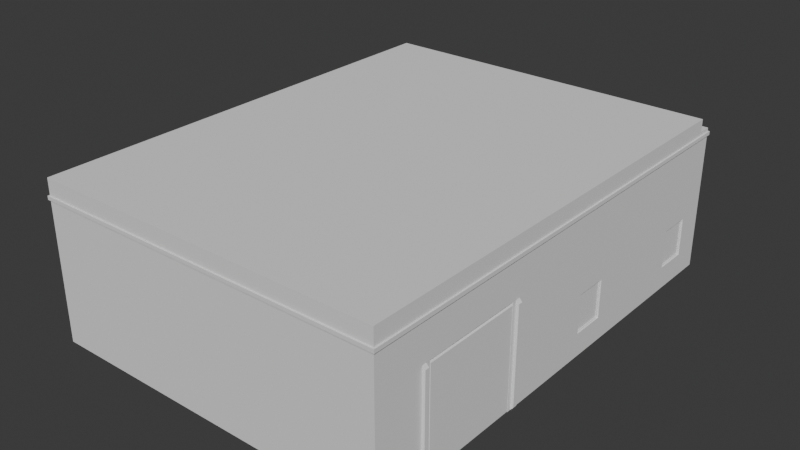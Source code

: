 # Source: ResidentialBuilding_Detailed_BackTopS.blend  (saved by Blender 4.5.88; exported with 4.5.12 LTS)
import bpy
from mathutils import Matrix  # noqa: F401  (used for matrix-valued properties, if any)

bpy.ops.wm.read_factory_settings(use_empty=True)
scene = bpy.context.scene
scene.name = 'Scene'

# ---- collections
col_collection = bpy.data.collections.new('Collection'); scene.collection.children.link(col_collection)

# ---- materials (node trees are filled in below, after node groups)
mat_ground = bpy.data.materials.new('ground')
mat_ground.alpha_threshold = 0.0
mat_ground.roughness = 0.5
mat_ground.line_color = (0.0, 0.0, 0.0, 1.0)
mat_glass = bpy.data.materials.new('glass')
mat_glass.alpha_threshold = 0.0
mat_glass.specular_color = (0.0, 0.0, 0.0)
mat_glass.roughness = 0.5
mat_glass.specular_intensity = 0.0
mat_glass.line_color = (0.0, 0.0, 0.0, 0.3)

# ---- material node trees

# ---- world
world_world = bpy.data.worlds.new('World'); scene.world = world_world
world_world.use_nodes = True; world_world.node_tree.nodes.clear()
_N = world_world.node_tree.nodes; _L = world_world.node_tree.links
n0 = _N.new('ShaderNodeOutputWorld'); n0.name = 'World Output'; n0.location = (200, 100)
n1 = _N.new('ShaderNodeBackground'); n1.name = 'Background'; n1.location = (-200, 100)
n1.inputs[0].default_value = (0.05088, 0.05088, 0.05088, 1.0)
_L.new(n1.outputs[0], n0.inputs[0])
n0.is_active_output = True
world_world.color = (0.05088, 0.05088, 0.05088)
world_world.sun_shadow_jitter_overblur = 0.0

# ---- meshes
me_residential_buildings_001_002 = bpy.data.meshes.new('Residential Buildings 001.002')
me_residential_buildings_001_002.from_pydata([(6.202, -8.35, -0.01783), (-6.198, -8.35, -0.01783), (5.952, 8.35, -0.01783), (-6.198, 8.35, -0.01783), (-5.948, 8.35, -0.01783), (-5.998, 3.15, 0.01783), (-5.998, 3.15, 2.982), (-5.998, 3.35, 2.982), (1.002, 3.35, 2.982), (1.002, 3.35, -0.01783), (-5.998, 3.35, -0.01783), (1.002, 8.15, -0.01783), (1.202, 8.35, -0.01783), (0.7523, 8.15, -0.01783), (0.7523, 8.35, -0.01783), (1.202, 8.35, 2.982), (1.002, 8.15, 2.982), (-2.848, 8.35, 2.982), (-2.848, 8.35, -0.01783), (-5.148, 8.35, -0.01783), (-5.148, 8.35, 2.982), (0.7523, 8.35, 1.982), (0.7523, 8.15, 1.982), (-0.1477, 8.35, 1.982), (-0.1477, 8.15, 1.982), (-0.2977, 8.15, 2.982), (-0.2977, 8.15, -0.01783), (-0.5477, 8.35, -0.01783), (-0.1477, 8.35, -0.01783), (-0.5477, 8.35, 2.982), (-0.1477, 8.15, -0.01783), (-0.2977, 4.95, -0.01783), (-0.2977, 4.95, 2.982), (-5.998, 4.95, 2.982), (-5.998, 4.95, -0.01783), (-3.314, 8.35, 2.532), (-3.314, 8.35, -0.01783), (-4.981, 8.35, -0.01783), (-4.981, 8.35, 2.532), (-0.7143, 8.35, 2.532), (-0.7143, 8.35, -0.01783), (-2.381, 8.35, -0.01783), (-2.381, 8.35, 2.532), (-0.7143, 8.1, 2.532), (-2.381, 8.1, 2.532), (-2.381, 8.1, -0.01783), (-0.7143, 8.1, -0.01783), (-3.314, 8.1, 2.532), (-4.981, 8.1, 2.532), (-4.981, 8.1, -0.01783), (-3.314, 8.1, -0.01783), (6.202, -8.35, 3.582), (6.202, 8.35, -0.01783), (6.202, 8.35, 3.582), (5.952, 8.388, 3.533), (5.952, 8.388, 0.03127), (-5.948, 8.388, 0.03127), (-5.948, 8.388, 3.533), (5.852, 8.388, 0.03127), (5.852, 8.388, 3.533), (-5.848, 8.388, 3.533), (5.852, 8.35, -0.01783), (5.852, 8.35, 3.582), (-5.848, 8.388, 0.03127), (-5.848, 8.35, -0.01783), (3.352, 8.35, -0.01783), (-2.848, 8.35, 3.906), (-5.848, 8.35, 3.582), (0.1273, 8.35, 3.906), (3.352, 8.35, 2.982), (1.202, 3.15, 2.982), (1.202, 3.15, -0.01783), (-5.998, 0.15, 0.01783), (1.002, 0.15, -0.01783), (6.002, -8.15, 3.382), (6.002, -8.15, -0.01783), (6.002, -0.05, -0.01783), (0.002338, -8.15, 3.382), (0.002338, -8.15, -0.01783), (0.002339, -0.05, -0.01783), (2.002, -0.05, -0.01783), (1.002, -0.05, -0.01783), (2.002, 0.15, -0.01783), (-1.198, 0.15, -0.01783), (-5.998, 0.15, 2.982), (-0.09766, 0.15, 2.982), (1.002, 0.15, 1.982), (2.002, 0.15, 1.982), (-2.198, 0.15, 1.982), (0.002339, -0.05, 3.382), (1.002, -0.05, 1.982), (6.002, -0.05, 3.382), (2.002, -0.05, 1.982), (6.202, -2.717, 3.582), (-6.198, -6.283, 3.582), (6.002, -6.283, -0.01783), (6.002, -2.717, -0.01783), (6.002, -6.283, 3.382), (6.002, -2.717, 3.382), (6.102, -2.717, 3.382), (6.102, -6.283, 3.382), (6.102, -2.717, 3.582), (6.102, -6.283, 3.582), (6.002, -2.717, 3.582), (6.002, -6.283, 3.582), (-5.998, -6.283, 3.582), (-5.998, -2.717, 3.582), (-6.098, -6.283, 3.382), (-6.098, -2.717, 3.382), (-5.998, -2.717, 3.382), (-5.998, -6.283, 3.382), (-5.998, -2.717, -0.01783), (-5.998, -6.283, -0.01783), (-2.198, -0.05, 1.982), (-5.998, -0.05, 3.382), (-1.198, -0.05, 1.982), (-0.1977, -0.05, 3.382), (-1.198, 0.15, 1.982), (-2.198, 0.15, -0.01783), (-1.198, -0.05, -0.01783), (-2.198, -0.05, -0.01783), (-0.1977, -0.05, -0.01783), (-0.1977, -8.15, -0.01783), (-0.1977, -8.15, 3.382), (-5.998, -0.05, -0.01783), (-5.998, -8.15, -0.01783), (-5.998, -8.15, 3.382), (3.352, 8.05, 2.982), (3.352, 8.05, -0.01783), (6.002, 8.05, -0.01783), (6.002, 8.05, 2.982), (6.002, 0.15, -0.01783), (6.002, 0.15, 2.982), (6.202, 4.1, 3.582), (6.202, 4.1, -0.01783), (6.002, 4.1, -0.01783), (6.002, 4.1, 2.982), (6.002, 2.062, 0.8042), (6.002, 0.8716, 0.8042), (6.002, 0.8716, 2.16), (6.002, 2.062, 2.16), (6.002, 7.328, 0.8042), (6.002, 6.138, 0.8042), (6.002, 6.138, 2.16), (6.002, 7.328, 2.16), (6.202, 6.138, 0.8042), (6.202, 7.328, 0.8042), (6.202, 7.328, 2.16), (6.202, 6.138, 2.16), (6.202, 0.8716, 0.8042), (6.202, 2.062, 0.8042), (6.202, 2.062, 2.16), (6.202, 0.8716, 2.16), (-6.198, 2.062, 0.8042), (-6.198, 0.8716, 0.8042), (-6.198, 0.8716, 2.16), (-6.198, 2.062, 2.16), (-5.998, 2.062, 0.8042), (-5.998, 2.062, 2.16), (-5.998, 0.8716, 2.16), (-5.998, 0.8716, 0.8042), (-6.048, 0.8716, 0.8042), (-6.048, 0.8716, 2.16), (-6.048, 2.062, 2.16), (-6.048, 2.062, 0.8042), (-6.148, 2.062, 2.16), (-6.148, 0.8716, 2.16), (-6.148, 0.8716, 0.8042), (-6.148, 2.062, 0.8042), (-6.148, 2.022, 0.8442), (-6.148, 0.9116, 0.8442), (-6.148, 0.9116, 2.12), (-6.148, 2.022, 2.12), (-6.048, 2.022, 2.12), (-6.048, 2.022, 0.8442), (-6.048, 0.9116, 2.12), (-6.048, 0.9116, 0.8442), (-6.198, -8.35, 3.582), (5.952, 8.35, 3.582), (-5.948, 8.35, 3.582), (-6.198, -2.717, 3.582), (-6.198, -2.717, -0.01783), (6.202, -2.717, -0.01783), (6.202, -6.283, -0.01783), (6.202, -2.574, 3.582), (6.202, -2.574, -0.01783), (6.202, -2.425, 3.582), (6.202, -2.425, -0.01783), (6.297, -2.574, 3.477), (6.297, -2.425, 3.477), (6.297, -2.425, 0.08769), (6.297, -2.574, 0.08769), (6.297, -6.574, 0.08769), (6.297, -6.425, 0.08769), (6.297, -6.425, 3.477), (6.297, -6.574, 3.477), (6.202, -6.425, -0.01783), (6.202, -6.425, 3.582), (6.202, -6.574, -0.01783), (6.202, -6.574, 3.582), (-6.203, -2.425, 3.582), (-6.203, -2.425, -0.01783), (-6.203, -2.574, 3.582), (-6.203, -2.574, -0.01783), (-6.298, -2.425, 3.477), (-6.298, -2.574, 3.477), (-6.298, -2.574, 0.08769), (-6.298, -2.425, 0.08769), (-6.298, -6.425, 0.08769), (-6.298, -6.574, 0.08769), (-6.298, -6.574, 3.477), (-6.298, -6.425, 3.477), (-6.203, -6.574, -0.01783), (-6.203, -6.574, 3.582), (-6.203, -6.425, -0.01783), (-6.203, -6.425, 3.582), (6.152, 0.9116, 0.8442), (6.152, 0.9116, 2.12), (6.152, 2.022, 0.8442), (6.152, 2.022, 2.12), (6.052, 2.022, 2.12), (6.052, 0.9116, 2.12), (6.052, 0.9116, 0.8442), (6.052, 2.022, 0.8442), (6.052, 2.062, 0.8042), (6.052, 0.8716, 0.8042), (6.052, 0.8716, 2.16), (6.052, 2.062, 2.16), (6.152, 2.062, 0.8042), (6.152, 2.062, 2.16), (6.152, 0.8716, 2.16), (6.152, 0.8716, 0.8042), (6.152, 6.138, 0.8042), (6.152, 6.138, 2.16), (6.152, 7.329, 2.16), (6.152, 7.329, 0.8042), (6.052, 7.329, 2.16), (6.052, 6.138, 2.16), (6.052, 6.138, 0.8042), (6.052, 7.329, 0.8042), (6.052, 7.289, 0.8442), (6.052, 6.178, 0.8442), (6.052, 6.178, 2.12), (6.052, 7.289, 2.12), (6.152, 7.289, 2.12), (6.152, 7.289, 0.8442), (6.152, 6.178, 2.12), (6.152, 6.178, 0.8442), (-3.314, 8.163, -0.01783), (-4.981, 8.163, -0.01783), (-4.981, 8.163, 2.532), (-3.314, 8.163, 2.532), (-4.981, 8.288, 2.532), (-4.981, 8.288, -0.01783), (-3.314, 8.288, -0.01783), (-3.314, 8.288, 2.532), (-3.401, 8.288, -0.01783), (-3.401, 8.288, 2.445), (-4.894, 8.288, -0.01783), (-4.894, 8.288, 2.445), (-4.894, 8.163, 2.445), (-3.401, 8.163, 2.445), (-4.894, 8.163, -0.01783), (-3.401, 8.163, -0.01783), (-0.8013, 8.163, -0.01783), (-2.294, 8.163, -0.01783), (-0.8013, 8.163, 2.445), (-2.294, 8.163, 2.445), (-2.294, 8.288, 2.445), (-2.294, 8.288, -0.01783), (-0.8013, 8.288, 2.445), (-0.8013, 8.288, -0.01783), (-0.7143, 8.288, 2.532), (-0.7143, 8.288, -0.01783), (-2.381, 8.288, -0.01783), (-2.381, 8.288, 2.532), (-0.7143, 8.163, 2.532), (-2.381, 8.163, 2.532), (-2.381, 8.163, -0.01783), (-0.7143, 8.163, -0.01783), (-6.123, 2.022, 0.8442), (-6.123, 0.9116, 0.8442), (-6.123, 0.9116, 2.12), (-6.123, 2.022, 2.12), (-6.073, 2.022, 2.12), (-6.073, 2.022, 0.8442), (-6.073, 0.9116, 2.12), (-6.073, 0.9116, 0.8442), (6.077, 0.9116, 0.8442), (6.077, 2.022, 0.8442), (6.077, 0.9116, 2.12), (6.077, 2.022, 2.12), (6.077, 6.178, 0.8442), (6.077, 7.288, 0.8442), (6.077, 6.178, 2.12), (6.077, 7.288, 2.12), (6.127, 7.288, 0.8442), (6.127, 6.178, 0.8442), (6.127, 7.288, 2.12), (6.127, 6.178, 2.12), (6.127, 2.022, 0.8442), (6.127, 0.9116, 0.8442), (6.127, 2.022, 2.12), (6.127, 0.9116, 2.12), (-6.098, -6.283, 3.582), (-6.098, -2.717, 3.582), (-6.198, -6.283, -0.01783), (-5.908, 8.388, 0.03127), (-5.908, 8.388, 3.533), (-5.888, 8.388, 3.533), (-5.888, 8.388, 0.03127), (5.912, 8.388, 3.533), (5.912, 8.388, 0.03127), (5.892, 8.388, 0.03127), (5.892, 8.388, 3.533), (6.252, 8.4, 4.857), (-6.248, 8.4, 4.857), (-6.248, -8.4, 4.857), (6.252, -8.4, 4.857), (6.252, 8.4, 4.987), (6.252, -8.4, 4.987), (-6.248, 8.4, 4.987), (-6.248, -8.4, 4.987), (6.202, 8.35, 4.987), (-6.198, 8.35, 4.987), (-6.198, -8.35, 4.987), (6.202, -8.35, 4.987), (-6.198, -8.35, 4.857), (6.202, -8.35, 4.857), (6.202, 8.35, 4.857), (-6.198, 8.35, 4.857), (-5.848, 8.35, 3.906), (5.872, 8.35, 3.906), (-5.867, 8.437, 4.232), (5.872, 8.437, 4.232), (6.202, 7.849, 5.563), (-6.198, 7.849, 5.563), (6.202, -8.349, 5.563), (-6.198, -8.349, 5.563), (-6.198, -8.349, 5.113), (6.202, -8.349, 5.113), (6.202, 7.849, 5.113), (-6.198, 7.849, 5.113), (-6.198, 8.35, 5.113), (6.202, 8.35, 5.113), (6.202, -8.35, 5.113), (-6.198, -8.35, 5.113), (-6.198, 8.35, 3.582), (5.952, 8.35, 4.232), (-5.948, 8.35, 4.232), (6.203, -6.283, 3.582), (6.203, -6.252, 0.0129), (6.103, -2.717, 3.529), (6.103, -2.717, -0.01783), (6.103, -6.283, 3.529), (6.103, -6.283, -0.01783), (6.203, -6.252, 3.479), (6.203, -2.748, 3.479), (6.203, -2.748, 0.0129), (-6.098, -2.717, -0.01783), (-6.198, -6.258, -0.005499), (-6.198, -2.742, -0.005499), (-6.198, -2.742, 3.532), (-6.198, -6.258, 3.532), (-6.098, -6.283, -0.01783)], [], [(10, 7, 8, 9), (6, 5, 71, 70), (70, 71, 12, 15), (9, 8, 16, 11), (20, 19, 64, 331), (30, 28, 23, 24), (13, 22, 21, 14), (21, 22, 24, 23), (16, 25, 24, 22), (15, 21, 23, 29), (13, 14, 28, 30), (26, 25, 32, 31), (31, 32, 33, 34), (7, 10, 34, 33), (9, 31, 34, 10), (26, 31, 30), (13, 30, 31, 9), (8, 32, 25, 16), (7, 33, 32, 8), (28, 27, 29, 23), (15, 12, 14, 21), (9, 11, 13), (18, 36, 35, 17), (20, 38, 37, 19), (17, 35, 38, 20), (27, 40, 39, 29), (17, 42, 41, 18), (29, 39, 42, 17), (42, 39, 43, 44), (41, 42, 44, 45), (40, 41, 45, 46), (39, 40, 46, 43), (38, 35, 47, 48), (37, 38, 48, 49), (36, 37, 49, 50), (35, 36, 50, 47), (1, 0, 51, 177), (52, 2, 178, 53), (3, 347, 179, 4), (56, 57, 60, 63), (60, 67, 64, 63), (58, 61, 62, 59), (178, 2, 55, 54), (55, 58, 59, 54), (4, 179, 57, 56), (17, 20, 331, 66), (17, 66, 68, 29), (15, 29, 68), (69, 332, 61), (65, 69, 61), (15, 68, 332, 69), (77, 74, 75, 78), (80, 81, 78, 75), (81, 79, 78), (82, 131, 71), (73, 82, 71), (132, 85, 70), (71, 5, 118, 83), (118, 5, 72), (83, 73, 71), (85, 84, 6, 70), (132, 87, 86, 85), (87, 132, 131), (82, 87, 131), (83, 117, 86, 73), (117, 85, 86), (88, 84, 85, 117), (88, 72, 84), (88, 118, 72), (79, 81, 90, 89), (80, 76, 91, 92), (89, 90, 92, 91), (73, 86, 90, 81), (73, 81, 80, 82), (80, 92, 87, 82), (87, 92, 90, 86), (77, 78, 79, 89), (0, 183, 350, 51), (306, 1, 177, 94), (75, 95, 80), (95, 96, 80), (96, 76, 80), (74, 97, 95, 75), (98, 91, 76, 96), (98, 97, 77, 89), (91, 98, 89), (97, 74, 77), (97, 98, 99, 100), (99, 101, 102, 100), (102, 101, 103, 104), (304, 105, 106, 305), (108, 107, 304, 305), (110, 107, 108, 109), (110, 123, 126), (114, 116, 109), (109, 116, 123, 110), (109, 111, 124, 114), (126, 125, 112, 110), (111, 120, 124), (112, 120, 111), (125, 120, 112), (123, 116, 121, 122), (88, 117, 115, 113), (120, 118, 88, 113), (83, 118, 120, 119), (83, 119, 115, 117), (116, 114, 113, 115), (120, 113, 114, 124), (121, 116, 115, 119), (119, 122, 121), (120, 125, 122, 119), (123, 122, 125, 126), (127, 70, 15), (69, 127, 15), (127, 132, 70), (65, 128, 127, 69), (128, 12, 71), (131, 128, 71), (128, 65, 12), (127, 128, 129, 130), (131, 135, 128), (135, 129, 128), (130, 136, 127), (136, 132, 127), (131, 138, 137, 135), (132, 139, 138, 131), (136, 140, 139, 132), (135, 137, 140, 136), (135, 142, 141, 129), (136, 143, 142, 135), (130, 144, 143, 136), (129, 141, 144, 130), (52, 146, 145, 134), (53, 147, 146, 52), (133, 148, 147, 53), (134, 145, 148, 133), (134, 150, 149, 182), (133, 151, 150, 134), (93, 152, 151, 133), (182, 149, 152, 93), (181, 154, 153, 3), (180, 155, 154, 181), (347, 156, 155, 180), (3, 153, 156, 347), (157, 5, 6, 158), (84, 159, 158, 6), (72, 160, 159, 84), (5, 157, 160, 72), (137, 138, 149, 150), (137, 150, 151, 140), (139, 140, 151, 152), (138, 139, 152, 149), (141, 142, 145, 146), (142, 143, 148, 145), (143, 144, 147, 148), (141, 146, 147, 144), (153, 154, 160, 157), (154, 155, 159, 160), (155, 156, 158, 159), (153, 157, 158, 156), (167, 170, 169, 168), (166, 171, 170, 167), (165, 172, 171, 166), (168, 169, 172, 165), (163, 173, 174, 164), (162, 175, 173, 163), (161, 176, 175, 162), (164, 174, 176, 161), (169, 170, 176, 174), (170, 171, 175, 176), (171, 172, 173, 175), (169, 174, 173, 172), (182, 99, 98, 96), (97, 100, 183, 95), (102, 350, 183, 100), (101, 99, 182, 93), (109, 108, 181, 359, 111), (181, 108, 305, 180), (110, 112, 364, 306, 107), (306, 94, 304, 107), (30, 24, 25, 26), (16, 22, 13, 11), (184, 188, 189, 186), (186, 189, 190, 187), (187, 190, 191, 185), (185, 191, 188, 184), (188, 191, 190, 189), (195, 192, 193, 194), (198, 192, 195, 199), (196, 193, 192, 198), (197, 194, 193, 196), (199, 195, 194, 197), (200, 204, 205, 202), (202, 205, 206, 203), (203, 206, 207, 201), (201, 207, 204, 200), (204, 207, 206, 205), (211, 208, 209, 210), (214, 208, 211, 215), (212, 209, 208, 214), (213, 210, 209, 212), (215, 211, 210, 213), (223, 218, 219, 220), (221, 220, 219, 217), (222, 221, 217, 216), (223, 222, 216, 218), (228, 218, 216, 231), (231, 216, 217, 230), (230, 217, 219, 229), (229, 219, 218, 228), (224, 223, 220, 227), (227, 220, 221, 226), (226, 221, 222, 225), (225, 222, 223, 224), (238, 241, 240, 239), (237, 242, 241, 238), (236, 243, 242, 237), (239, 240, 243, 236), (234, 244, 245, 235), (233, 246, 244, 234), (232, 247, 246, 233), (235, 245, 247, 232), (240, 241, 247, 245), (241, 242, 246, 247), (242, 243, 244, 246), (240, 245, 244, 243), (254, 256, 257, 255), (252, 259, 258, 253), (255, 257, 259, 252), (250, 260, 261, 251), (249, 262, 260, 250), (251, 261, 263, 248), (259, 257, 261, 260), (258, 259, 260, 262), (257, 256, 263, 261), (270, 271, 264, 266), (269, 268, 267, 265), (268, 270, 266, 267), (276, 266, 264, 279), (278, 265, 267, 277), (277, 267, 266, 276), (272, 270, 268, 275), (275, 268, 269, 274), (273, 271, 270, 272), (283, 280, 281, 282), (287, 285, 284, 286), (280, 285, 287, 281), (281, 287, 286, 282), (282, 286, 284, 283), (280, 283, 284, 285), (301, 300, 302, 303), (289, 288, 290, 291), (297, 296, 298, 299), (293, 292, 294, 295), (289, 300, 301, 288), (289, 291, 302, 300), (290, 303, 302, 291), (288, 301, 303, 290), (293, 296, 297, 292), (292, 297, 299, 294), (294, 299, 298, 295), (293, 295, 298, 296), (307, 310, 309, 308), (312, 311, 314, 313), (318, 320, 322, 317), (316, 321, 319, 315), (315, 319, 320, 318), (316, 317, 322, 321), (327, 317, 316, 330), (329, 315, 318, 328), (330, 316, 315, 329), (328, 318, 317, 327), (325, 322, 320, 326), (323, 319, 321, 324), (326, 320, 319, 323), (324, 321, 322, 325), (346, 345, 340, 339), (346, 339, 342, 343), (344, 343, 342, 341), (345, 344, 341, 340), (333, 334, 332, 331), (349, 348, 334, 333), (338, 337, 335, 336), (339, 338, 336, 342), (341, 335, 337, 340), (342, 336, 335, 341), (340, 337, 338, 339), (348, 349, 343, 344), (177, 346, 343, 347), (53, 344, 345, 51), (51, 345, 346, 177), (178, 348, 344, 53), (179, 347, 343, 349), (103, 104, 350, 93), (354, 352, 353, 355), (356, 357, 352, 354), (358, 351, 355, 353), (357, 358, 353, 352), (351, 356, 354, 355), (356, 351, 358, 357), (304, 94, 180, 305), (364, 359, 305, 304), (362, 363, 304, 305), (360, 361, 359, 364), (363, 360, 364, 304), (361, 362, 305, 359), (360, 363, 362, 361), (112, 111, 359, 364)])
me_residential_buildings_001_002.polygons.foreach_set('use_smooth', [0, 0, 0, 0, 0, 0, 0, 0, 0, 0, 0, 0, 0, 0, 0, 0, 0, 0, 0, 0, 0, 0, 0, 0, 0, 0, 0, 0, 0, 0, 0, 0, 0, 0, 0, 0, 0, 0, 0, 0, 0, 0, 0, 0, 0, 0, 0, 0, 0, 0, 0, 1, 0, 0, 0, 0, 0, 0, 0, 0, 0, 0, 0, 0, 0, 0, 0, 0, 0, 0, 0, 0, 0, 0, 0, 0, 0, 0, 0, 0, 0, 0, 0, 0, 0, 0, 0, 0, 0, 0, 0, 0, 0, 0, 0, 0, 0, 0, 0, 0, 0, 0, 0, 0, 0, 0, 0, 0, 0, 0, 0, 1, 0, 0, 0, 0, 0, 0, 0, 0, 0, 0, 0, 0, 0, 0, 0, 0, 0, 0, 0, 0, 0, 0, 0, 0, 0, 0, 0, 0, 0, 0, 0, 0, 0, 0, 0, 0, 0, 0, 0, 0, 0, 0, 0, 0, 0, 0, 0, 0, 0, 0, 0, 0, 0, 0, 0, 0, 0, 0, 0, 0, 0, 0, 0, 0, 0, 0, 0, 0, 0, 0, 0, 0, 0, 0, 0, 0, 0, 0, 0, 0, 0, 0, 0, 0, 0, 0, 0, 0, 0, 0, 0, 0, 0, 0, 0, 0, 0, 0, 0, 0, 0, 0, 0, 0, 0, 0, 0, 0, 0, 0, 0, 0, 0, 0, 0, 0, 0, 0, 0, 0, 0, 0, 0, 0, 0, 0, 0, 0, 0, 0, 0, 0, 0, 0, 0, 0, 0, 0, 0, 0, 0, 0, 0, 0, 0, 0, 0, 0, 0, 0, 0, 0, 0, 0, 0, 0, 0, 0, 0, 0, 0, 0, 0, 0, 0, 0, 0, 0, 0, 0, 0, 0, 0, 0, 0, 0, 0, 0, 0, 0, 0, 0, 0, 0, 0, 0, 0, 0, 0, 0, 0, 0, 0, 0, 0, 0])
me_residential_buildings_001_002.polygons.foreach_set('material_index', [0, 0, 0, 0, 0, 0, 0, 0, 0, 0, 0, 0, 0, 0, 0, 0, 0, 0, 0, 0, 0, 0, 0, 0, 0, 0, 0, 0, 0, 0, 0, 0, 0, 0, 0, 0, 0, 0, 0, 0, 0, 0, 0, 0, 0, 0, 0, 0, 0, 0, 0, 0, 0, 0, 0, 0, 0, 0, 0, 0, 0, 0, 0, 0, 0, 0, 0, 0, 0, 0, 0, 0, 0, 0, 0, 0, 0, 0, 0, 0, 0, 0, 0, 0, 0, 0, 0, 0, 0, 0, 0, 0, 0, 0, 0, 0, 0, 0, 0, 0, 0, 0, 0, 0, 0, 0, 0, 0, 0, 0, 0, 0, 0, 0, 0, 0, 0, 0, 0, 0, 0, 0, 0, 0, 0, 0, 0, 0, 0, 0, 0, 0, 0, 0, 0, 0, 0, 0, 0, 0, 0, 0, 0, 0, 0, 0, 0, 0, 0, 0, 0, 0, 0, 0, 0, 0, 0, 0, 0, 0, 0, 0, 0, 0, 0, 0, 0, 0, 0, 0, 0, 0, 0, 0, 0, 0, 0, 0, 0, 0, 0, 0, 0, 0, 0, 0, 0, 0, 0, 0, 0, 0, 0, 0, 0, 0, 0, 0, 0, 0, 0, 0, 0, 0, 0, 0, 0, 0, 0, 0, 0, 0, 0, 0, 0, 0, 0, 0, 0, 0, 0, 0, 0, 0, 0, 0, 0, 0, 0, 0, 0, 0, 0, 0, 0, 0, 0, 0, 0, 0, 0, 0, 0, 0, 1, 1, 1, 1, 1, 1, 1, 1, 1, 1, 1, 1, 1, 1, 1, 1, 1, 1, 1, 1, 0, 0, 0, 0, 0, 0, 0, 0, 0, 0, 0, 0, 0, 0, 0, 0, 0, 0, 0, 0, 0, 0, 0, 0, 0, 0, 0, 0, 0, 0, 1, 1, 1, 1, 1, 1, 0, 1, 1, 1, 1, 1, 1, 0])
_uv = me_residential_buildings_001_002.uv_layers.new(name='UVMap')
_uv.uv.foreach_set('vector', [0.5174, 0.2714, 0.5174, 0.3118, 0.4231, 0.3118, 0.4231, 0.2714, 0.962, 0.8565, 0.9233, 0.8565, 0.9229, 0.7626, 0.962, 0.7626, 0.962, 0.7626, 0.9229, 0.7626, 0.9229, 0.6948, 0.962, 0.6948, 0.4231, 0.2714, 0.4231, 0.3118, 0.3584, 0.3118, 0.3584, 0.2714, 0.3868, 0.8663, 0.3868, 0.8102, 0.3999, 0.8102, 0.4, 0.8738, 0.4383, 0.4274, 0.4411, 0.4274, 0.4411, 0.4557, 0.4383, 0.4557, 0.4383, 0.4968, 0.4383, 0.4685, 0.4411, 0.4685, 0.4411, 0.4968, 0.4411, 0.4685, 0.4383, 0.4685, 0.4383, 0.4557, 0.4411, 0.4557, 0.1215, 0.2998, 0.1398, 0.2998, 0.1377, 0.3139, 0.125, 0.3139, 0.268, 0.8664, 0.2764, 0.8476, 0.2932, 0.8476, 0.3007, 0.8664, 0.5026, 0.7705, 0.5026, 0.7667, 0.5194, 0.7667, 0.5194, 0.7705, 0.1398, 0.3422, 0.1398, 0.2998, 0.1851, 0.2998, 0.185, 0.3422, 0.185, 0.3422, 0.1851, 0.2998, 0.2656, 0.2998, 0.2656, 0.3422, 0.5174, 0.3118, 0.5174, 0.2714, 0.5389, 0.2714, 0.5389, 0.3118, 0.4979, 0.8603, 0.5222, 0.8304, 0.6289, 0.8304, 0.6289, 0.8604, 0.5222, 0.7705, 0.5222, 0.8304, 0.5194, 0.7705, 0.5026, 0.7705, 0.5194, 0.7705, 0.5222, 0.8304, 0.4979, 0.8603, 0.6004, 0.3416, 0.5705, 0.3173, 0.5105, 0.3173, 0.5105, 0.3416, 0.6004, 0.2105, 0.5705, 0.2105, 0.5705, 0.3173, 0.6004, 0.3416, 0.2932, 0.8102, 0.3007, 0.8102, 0.3007, 0.8664, 0.2932, 0.8476, 0.268, 0.8664, 0.2679, 0.8102, 0.2764, 0.8102, 0.2764, 0.8476, 0.4979, 0.8603, 0.4979, 0.7705, 0.5026, 0.7705, 0.3438, 0.8102, 0.3525, 0.8102, 0.3525, 0.8579, 0.3438, 0.8664, 0.3868, 0.8663, 0.3837, 0.8579, 0.3837, 0.8102, 0.3868, 0.8102, 0.3438, 0.8664, 0.3525, 0.8579, 0.3837, 0.8579, 0.3868, 0.8663, 0.3007, 0.8102, 0.3038, 0.8102, 0.3038, 0.8579, 0.3007, 0.8664, 0.3438, 0.8664, 0.335, 0.8579, 0.335, 0.8102, 0.3438, 0.8102, 0.3007, 0.8664, 0.3038, 0.8579, 0.335, 0.8579, 0.3438, 0.8664, 0.6328, 0.1461, 0.6328, 0.1686, 0.6294, 0.1686, 0.6294, 0.1461, 0.6328, 0.1116, 0.6328, 0.1461, 0.6294, 0.1461, 0.6294, 0.1116, 0.53, 0.7667, 0.5612, 0.7667, 0.5612, 0.7714, 0.53, 0.7714, 0.6328, 0.1686, 0.6328, 0.2031, 0.6294, 0.2031, 0.6294, 0.1686, 0.8595, 0.7098, 0.8595, 0.741, 0.8548, 0.741, 0.8548, 0.7098, 0.8595, 0.662, 0.8595, 0.7098, 0.8548, 0.7098, 0.8548, 0.662, 0.5787, 0.7667, 0.6099, 0.7667, 0.6099, 0.7714, 0.5787, 0.7714, 0.8595, 0.741, 0.8595, 0.7887, 0.8548, 0.7887, 0.8548, 0.741, 0.3656, 0.9337, 0.1638, 0.9337, 0.1638, 0.8751, 0.3656, 0.8751, 0.5512, 0.2038, 0.5558, 0.2038, 0.5558, 0.2699, 0.5512, 0.2699, 0.5043, 0.52, 0.4382, 0.52, 0.4382, 0.5154, 0.5043, 0.5154, 0.4088, 0.4296, 0.4088, 0.4951, 0.4069, 0.4951, 0.4069, 0.4296, 0.4069, 0.4951, 0.4062, 0.4961, 0.4062, 0.4287, 0.4069, 0.4296, 0.7505, 0.5575, 0.7512, 0.5566, 0.7512, 0.624, 0.7505, 0.623, 0.7479, 0.624, 0.7479, 0.5566, 0.7486, 0.5575, 0.7486, 0.623, 0.7486, 0.5575, 0.7505, 0.5575, 0.7505, 0.623, 0.7486, 0.623, 0.4095, 0.4287, 0.4095, 0.4961, 0.4088, 0.4951, 0.4088, 0.4296, 0.3438, 0.8664, 0.3868, 0.8663, 0.4, 0.8738, 0.3438, 0.8738, 0.3438, 0.8664, 0.3438, 0.8738, 0.2881, 0.8738, 0.3007, 0.8664, 0.268, 0.8664, 0.3007, 0.8664, 0.2881, 0.8738, 0.2277, 0.8664, 0.1809, 0.8739, 0.1809, 0.8102, 0.2277, 0.8102, 0.2277, 0.8664, 0.1809, 0.8102, 0.268, 0.8664, 0.2881, 0.8738, 0.1809, 0.8739, 0.2277, 0.8664, 0.7315, 0.6692, 0.7315, 0.7707, 0.6739, 0.7708, 0.6739, 0.6692, 0.3513, 0.5498, 0.3513, 0.5685, 0.1996, 0.5872, 0.1996, 0.4749, 0.3513, 0.5685, 0.3513, 0.5872, 0.1996, 0.5872, 0.4791, 0.9202, 0.4042, 0.9202, 0.4941, 0.8641, 0.4978, 0.9202, 0.4791, 0.9202, 0.4941, 0.8641, 0.003274, 0.6871, 0.002645, 0.8013, 0.05895, 0.7773, 0.4941, 0.8641, 0.6289, 0.8641, 0.5577, 0.9203, 0.539, 0.9203, 0.5577, 0.9203, 0.6289, 0.8641, 0.6289, 0.9203, 0.539, 0.9203, 0.4978, 0.9202, 0.4941, 0.8641, 0.002645, 0.8013, 0.002037, 0.9118, 0.05821, 0.9121, 0.05895, 0.7773, 0.5028, 0.04611, 0.5605, 0.0317, 0.5749, 0.0317, 0.5907, 0.04611, 0.5605, 0.0317, 0.5028, 0.04611, 0.5028, 0.002886, 0.5605, 0.002885, 0.5605, 0.0317, 0.5028, 0.002886, 0.6066, 0.002884, 0.6066, 0.0317, 0.5749, 0.0317, 0.5749, 0.002884, 0.6066, 0.0317, 0.5907, 0.04611, 0.5749, 0.0317, 0.621, 0.0317, 0.6758, 0.04611, 0.5907, 0.04611, 0.6066, 0.0317, 0.621, 0.0317, 0.6758, 0.003397, 0.6758, 0.04611, 0.621, 0.0317, 0.621, 0.002883, 0.6758, 0.003397, 0.6739, 0.532, 0.6739, 0.5151, 0.7078, 0.5151, 0.7315, 0.532, 0.6739, 0.4981, 0.6739, 0.4304, 0.7315, 0.4304, 0.7078, 0.4981, 0.7315, 0.532, 0.7078, 0.5151, 0.7078, 0.4981, 0.7315, 0.4304, 0.717, 0.05066, 0.717, 0.08811, 0.7133, 0.08811, 0.7133, 0.05066, 0.355, 0.5685, 0.3513, 0.5685, 0.3513, 0.5498, 0.355, 0.5498, 0.7133, 0.1443, 0.7133, 0.1068, 0.717, 0.1068, 0.717, 0.1443, 0.717, 0.1068, 0.7133, 0.1068, 0.7133, 0.08811, 0.717, 0.08811, 0.7315, 0.6692, 0.6739, 0.6692, 0.6739, 0.532, 0.7315, 0.532, 0.1638, 0.9337, 0.1302, 0.9337, 0.1302, 0.8751, 0.1638, 0.8751, 0.3992, 0.9337, 0.3656, 0.9337, 0.3656, 0.8751, 0.3992, 0.8751, 0.1996, 0.4749, 0.2346, 0.4749, 0.3513, 0.5498, 0.2346, 0.4749, 0.3014, 0.4749, 0.3513, 0.5498, 0.3014, 0.4749, 0.3513, 0.4749, 0.3513, 0.5498, 0.7315, 0.7707, 0.7315, 0.8024, 0.6739, 0.8024, 0.6739, 0.7708, 0.7315, 0.3853, 0.7315, 0.4304, 0.6739, 0.4304, 0.6739, 0.3853, 0.1058, 0.6829, 0.03897, 0.6829, 0.004016, 0.5705, 0.1557, 0.5705, 0.1557, 0.6829, 0.1058, 0.6829, 0.1557, 0.5705, 0.03897, 0.6829, 0.004016, 0.6829, 0.004016, 0.5705, 0.03897, 0.6829, 0.1058, 0.6829, 0.1058, 0.6848, 0.03897, 0.6848, 0.2421, 0.6278, 0.2421, 0.6316, 0.1753, 0.6316, 0.1753, 0.6278, 0.1753, 0.6316, 0.2421, 0.6316, 0.2421, 0.6334, 0.1753, 0.6334, 0.2589, 0.644, 0.2589, 0.6421, 0.3257, 0.6421, 0.3257, 0.644, 0.3257, 0.6478, 0.2589, 0.6478, 0.2589, 0.644, 0.3257, 0.644, 0.03705, 0.3461, 0.03705, 0.3442, 0.1038, 0.3442, 0.1038, 0.3461, 0.03705, 0.3461, 0.002094, 0.4547, 0.002094, 0.3461, 0.1538, 0.3461, 0.1538, 0.4547, 0.1038, 0.3461, 0.1038, 0.3461, 0.1538, 0.4547, 0.002094, 0.4547, 0.03705, 0.3461, 0.6, 0.1668, 0.6, 0.2018, 0.5725, 0.2018, 0.5725, 0.1668, 0.3695, 0.1668, 0.3695, 0.2018, 0.3503, 0.2018, 0.3503, 0.1668, 0.3042, 0.4723, 0.3541, 0.4012, 0.3541, 0.4723, 0.2374, 0.4723, 0.3541, 0.4012, 0.3042, 0.4723, 0.2025, 0.4723, 0.3541, 0.4012, 0.2374, 0.4723, 0.4293, 0.1668, 0.5128, 0.1668, 0.5128, 0.2018, 0.4293, 0.2018, 0.6624, 0.7564, 0.6624, 0.7377, 0.6662, 0.7377, 0.6662, 0.7564, 0.6662, 0.7939, 0.6624, 0.7939, 0.6624, 0.7564, 0.6662, 0.7564, 0.3579, 0.3825, 0.3579, 0.4012, 0.3541, 0.4012, 0.3541, 0.3825, 0.6624, 0.7002, 0.6662, 0.7002, 0.6662, 0.7377, 0.6624, 0.7377, 0.5128, 0.1668, 0.5725, 0.1668, 0.5334, 0.1812, 0.5231, 0.1812, 0.5334, 0.2018, 0.5334, 0.1812, 0.5725, 0.1668, 0.5725, 0.2018, 0.5128, 0.2018, 0.5128, 0.1668, 0.5231, 0.1812, 0.5231, 0.2018, 0.3541, 0.3825, 0.2025, 0.3637, 0.3541, 0.3637, 0.3541, 0.4012, 0.2025, 0.4723, 0.2025, 0.3637, 0.3541, 0.3825, 0.4293, 0.1668, 0.4293, 0.2018, 0.3695, 0.2018, 0.3695, 0.1668, 0.1509, 0.7375, 0.05895, 0.7773, 0.1563, 0.7778, 0.1565, 0.7376, 0.1509, 0.7375, 0.1563, 0.7778, 0.1509, 0.7375, 0.003274, 0.6871, 0.05895, 0.7773, 0.2277, 0.8102, 0.2333, 0.8102, 0.2333, 0.8664, 0.2277, 0.8664, 0.4539, 0.7723, 0.4941, 0.7667, 0.4941, 0.8641, 0.4042, 0.9202, 0.4539, 0.7723, 0.4941, 0.8641, 0.4539, 0.7723, 0.4539, 0.7667, 0.4941, 0.7667, 0.3508, 0.04611, 0.3508, 0.002884, 0.389, 0.002885, 0.389, 0.04611, 0.4042, 0.9202, 0.4042, 0.8463, 0.4539, 0.7723, 0.4042, 0.8463, 0.4043, 0.7723, 0.4539, 0.7723, 0.1512, 0.6879, 0.07723, 0.6875, 0.1509, 0.7375, 0.07723, 0.6875, 0.003274, 0.6871, 0.1509, 0.7375, 0.5028, 0.002886, 0.4924, 0.01473, 0.4753, 0.01473, 0.4459, 0.002885, 0.5028, 0.04611, 0.4924, 0.03427, 0.4924, 0.01473, 0.5028, 0.002886, 0.4459, 0.04611, 0.4753, 0.03427, 0.4924, 0.03427, 0.5028, 0.04611, 0.4459, 0.002885, 0.4753, 0.01473, 0.4753, 0.03427, 0.4459, 0.04611, 0.4459, 0.002885, 0.4166, 0.01473, 0.3994, 0.01473, 0.389, 0.002885, 0.4459, 0.04611, 0.4166, 0.03427, 0.4166, 0.01473, 0.4459, 0.002885, 0.389, 0.04611, 0.3994, 0.03427, 0.4166, 0.03427, 0.4459, 0.04611, 0.389, 0.002885, 0.3994, 0.01473, 0.3994, 0.03427, 0.389, 0.04611, 0.5512, 0.2038, 0.5325, 0.2189, 0.5107, 0.2189, 0.4733, 0.2038, 0.5512, 0.2699, 0.5325, 0.2438, 0.5325, 0.2189, 0.5512, 0.2038, 0.4733, 0.2699, 0.5107, 0.2438, 0.5325, 0.2438, 0.5512, 0.2699, 0.4733, 0.2038, 0.5107, 0.2189, 0.5107, 0.2438, 0.4733, 0.2699, 0.4733, 0.2038, 0.4359, 0.2189, 0.414, 0.2189, 0.3482, 0.2038, 0.4733, 0.2699, 0.4359, 0.2438, 0.4359, 0.2189, 0.4733, 0.2038, 0.3482, 0.2699, 0.414, 0.2438, 0.4359, 0.2438, 0.4733, 0.2699, 0.3482, 0.2038, 0.414, 0.2189, 0.414, 0.2438, 0.3482, 0.2699, 0.5043, 0.723, 0.4892, 0.6572, 0.4892, 0.6354, 0.5043, 0.52, 0.4382, 0.723, 0.4643, 0.6572, 0.4892, 0.6572, 0.5043, 0.723, 0.4382, 0.52, 0.4643, 0.6354, 0.4643, 0.6572, 0.4382, 0.723, 0.5043, 0.52, 0.4892, 0.6354, 0.4643, 0.6354, 0.4382, 0.52, 0.7033, 0.01473, 0.719, 0.003396, 0.719, 0.04611, 0.7033, 0.03427, 0.6758, 0.04611, 0.6861, 0.03427, 0.7033, 0.03427, 0.719, 0.04611, 0.6758, 0.003397, 0.6861, 0.01473, 0.6861, 0.03427, 0.6758, 0.04611, 0.719, 0.003396, 0.7033, 0.01473, 0.6861, 0.01473, 0.6758, 0.003397, 0.6547, 0.7141, 0.6547, 0.6984, 0.6574, 0.6984, 0.6574, 0.7141, 0.6547, 0.7141, 0.6574, 0.7141, 0.6574, 0.7321, 0.6547, 0.7321, 0.6547, 0.7479, 0.6547, 0.7321, 0.6574, 0.7321, 0.6574, 0.7479, 0.6547, 0.7659, 0.6547, 0.7479, 0.6574, 0.7479, 0.6574, 0.7659, 0.6179, 0.1197, 0.6179, 0.1116, 0.6192, 0.1116, 0.6192, 0.1197, 0.6179, 0.1462, 0.6179, 0.137, 0.6192, 0.137, 0.6192, 0.1462, 0.6179, 0.137, 0.6179, 0.1289, 0.6192, 0.1289, 0.6192, 0.137, 0.6179, 0.1197, 0.6192, 0.1197, 0.6192, 0.1289, 0.6179, 0.1289, 0.3684, 0.374, 0.3684, 0.3898, 0.3657, 0.3898, 0.3657, 0.374, 0.3684, 0.3898, 0.3684, 0.4078, 0.3657, 0.4078, 0.3657, 0.3898, 0.3684, 0.4078, 0.3684, 0.4236, 0.3657, 0.4236, 0.3657, 0.4078, 0.3684, 0.4416, 0.3657, 0.4416, 0.3657, 0.4236, 0.3684, 0.4236, 0.08054, 0.8647, 0.08129, 0.8639, 0.1021, 0.8639, 0.1028, 0.8647, 0.3647, 0.4713, 0.3639, 0.4706, 0.3639, 0.4467, 0.3647, 0.4459, 0.201, 0.6405, 0.2003, 0.6413, 0.1795, 0.6413, 0.1787, 0.6405, 0.6967, 0.1011, 0.6974, 0.1019, 0.6974, 0.1258, 0.6967, 0.1265, 0.7, 0.1265, 0.6993, 0.1258, 0.6993, 0.1019, 0.7, 0.1011, 0.1787, 0.6439, 0.1795, 0.6432, 0.2003, 0.6432, 0.201, 0.6439, 0.3613, 0.4459, 0.3621, 0.4467, 0.3621, 0.4706, 0.3613, 0.4713, 0.1028, 0.8613, 0.1021, 0.862, 0.08129, 0.862, 0.08054, 0.8613, 0.1021, 0.8639, 0.08129, 0.8639, 0.08129, 0.862, 0.1021, 0.862, 0.3639, 0.4467, 0.3639, 0.4706, 0.3621, 0.4706, 0.3621, 0.4467, 0.1795, 0.6413, 0.2003, 0.6413, 0.2003, 0.6432, 0.1795, 0.6432, 0.6974, 0.1019, 0.6993, 0.1019, 0.6993, 0.1258, 0.6974, 0.1258, 0.6739, 0.3819, 0.7315, 0.3836, 0.7315, 0.3853, 0.6739, 0.3853, 0.7315, 0.8024, 0.7315, 0.804, 0.6739, 0.8057, 0.6739, 0.8024, 0.7349, 0.804, 0.7349, 0.8057, 0.6739, 0.8057, 0.7315, 0.804, 0.7349, 0.3836, 0.7315, 0.3836, 0.6739, 0.3819, 0.7349, 0.3819, 0.6, 0.1668, 0.601, 0.1668, 0.602, 0.2018, 0.601, 0.2018, 0.6, 0.2018, 0.602, 0.2018, 0.601, 0.1668, 0.601, 0.1648, 0.602, 0.1648, 0.3503, 0.1668, 0.3503, 0.2018, 0.3493, 0.2018, 0.3482, 0.2018, 0.3493, 0.1668, 0.3482, 0.2018, 0.3482, 0.1648, 0.3493, 0.1648, 0.3493, 0.1668, 0.1377, 0.3422, 0.1377, 0.3139, 0.1398, 0.2998, 0.1398, 0.3422, 0.1215, 0.2998, 0.125, 0.3139, 0.125, 0.3422, 0.1215, 0.3422, 0.407, 0.6405, 0.407, 0.6379, 0.4097, 0.6379, 0.4097, 0.6405, 0.4115, 0.6399, 0.4097, 0.6379, 0.4097, 0.5751, 0.4115, 0.5731, 0.4097, 0.5725, 0.4097, 0.5751, 0.407, 0.5751, 0.407, 0.5725, 0.4052, 0.5731, 0.407, 0.5751, 0.407, 0.6379, 0.4052, 0.6399, 0.407, 0.6379, 0.407, 0.5751, 0.4097, 0.5751, 0.4097, 0.6379, 0.407, 0.6379, 0.407, 0.5751, 0.4097, 0.5751, 0.4097, 0.6379, 0.4052, 0.5731, 0.407, 0.5751, 0.407, 0.6379, 0.4052, 0.6399, 0.4097, 0.5725, 0.4097, 0.5751, 0.407, 0.5751, 0.407, 0.5725, 0.4115, 0.6399, 0.4097, 0.6379, 0.4097, 0.5751, 0.4115, 0.5731, 0.407, 0.6405, 0.407, 0.6379, 0.4097, 0.6379, 0.4097, 0.6405, 0.407, 0.6405, 0.407, 0.6379, 0.4097, 0.6379, 0.4097, 0.6405, 0.4115, 0.6399, 0.4097, 0.6379, 0.4097, 0.5751, 0.4115, 0.5731, 0.4097, 0.5725, 0.4097, 0.5751, 0.407, 0.5751, 0.407, 0.5725, 0.4052, 0.5731, 0.407, 0.5751, 0.407, 0.6379, 0.4052, 0.6399, 0.407, 0.6379, 0.407, 0.5751, 0.4097, 0.5751, 0.4097, 0.6379, 0.407, 0.6379, 0.407, 0.5751, 0.4097, 0.5751, 0.4097, 0.6379, 0.4052, 0.5731, 0.407, 0.5751, 0.407, 0.6379, 0.4052, 0.6399, 0.4097, 0.5725, 0.4097, 0.5751, 0.407, 0.5751, 0.407, 0.5725, 0.4115, 0.6399, 0.4097, 0.6379, 0.4097, 0.5751, 0.4115, 0.5731, 0.407, 0.6405, 0.407, 0.6379, 0.4097, 0.6379, 0.4097, 0.6405, 0.6974, 0.1019, 0.6993, 0.1019, 0.6993, 0.1258, 0.6974, 0.1258, 0.1795, 0.6413, 0.2003, 0.6413, 0.2003, 0.6432, 0.1795, 0.6432, 0.3639, 0.4467, 0.3639, 0.4706, 0.3621, 0.4706, 0.3621, 0.4467, 0.1021, 0.8639, 0.08129, 0.8639, 0.08129, 0.862, 0.1021, 0.862, 0.1028, 0.8613, 0.1021, 0.862, 0.08129, 0.862, 0.08054, 0.8613, 0.3613, 0.4459, 0.3621, 0.4467, 0.3621, 0.4706, 0.3613, 0.4713, 0.1787, 0.6439, 0.1795, 0.6432, 0.2003, 0.6432, 0.201, 0.6439, 0.7, 0.1265, 0.6993, 0.1258, 0.6993, 0.1019, 0.7, 0.1011, 0.6967, 0.1011, 0.6974, 0.1019, 0.6974, 0.1258, 0.6967, 0.1265, 0.201, 0.6405, 0.2003, 0.6413, 0.1795, 0.6413, 0.1787, 0.6405, 0.3647, 0.4713, 0.3639, 0.4706, 0.3639, 0.4467, 0.3647, 0.4459, 0.08054, 0.8647, 0.08129, 0.8639, 0.1021, 0.8639, 0.1028, 0.8647, 0.08054, 0.8647, 0.08129, 0.8639, 0.1021, 0.8639, 0.1028, 0.8647, 0.3647, 0.4713, 0.3639, 0.4706, 0.3639, 0.4467, 0.3647, 0.4459, 0.201, 0.6405, 0.2003, 0.6413, 0.1795, 0.6413, 0.1787, 0.6405, 0.6967, 0.1011, 0.6974, 0.1019, 0.6974, 0.1258, 0.6967, 0.1265, 0.7, 0.1265, 0.6993, 0.1258, 0.6993, 0.1019, 0.7, 0.1011, 0.1787, 0.6439, 0.1795, 0.6432, 0.2003, 0.6432, 0.201, 0.6439, 0.3613, 0.4459, 0.3621, 0.4467, 0.3621, 0.4706, 0.3613, 0.4713, 0.1028, 0.8613, 0.1021, 0.862, 0.08129, 0.862, 0.08054, 0.8613, 0.1021, 0.8639, 0.08129, 0.8639, 0.08129, 0.862, 0.1021, 0.862, 0.3639, 0.4467, 0.3639, 0.4706, 0.3621, 0.4706, 0.3621, 0.4467, 0.1795, 0.6413, 0.2003, 0.6413, 0.2003, 0.6432, 0.1795, 0.6432, 0.6974, 0.1019, 0.6993, 0.1019, 0.6993, 0.1258, 0.6974, 0.1258, 0.6936, 0.04868, 0.6952, 0.04868, 0.6952, 0.0948, 0.6936, 0.09643, 0.6222, 0.2613, 0.6206, 0.2597, 0.6206, 0.2136, 0.6222, 0.2136, 0.6231, 0.7818, 0.6247, 0.7801, 0.6527, 0.7801, 0.6543, 0.7818, 0.6543, 0.7762, 0.6527, 0.7778, 0.6247, 0.7778, 0.6231, 0.7762, 0.6166, 0.2136, 0.6182, 0.2136, 0.6182, 0.2597, 0.6166, 0.2613, 0.6992, 0.09643, 0.6976, 0.0948, 0.6976, 0.04868, 0.6992, 0.04868, 0.6527, 0.7801, 0.6247, 0.7801, 0.6247, 0.7778, 0.6527, 0.7778, 0.6206, 0.2136, 0.6206, 0.2597, 0.6182, 0.2597, 0.6182, 0.2136, 0.6952, 0.0948, 0.6952, 0.04868, 0.6976, 0.04868, 0.6976, 0.0948, 0.6952, 0.0948, 0.6952, 0.04868, 0.6976, 0.04868, 0.6976, 0.0948, 0.6206, 0.2136, 0.6206, 0.2597, 0.6182, 0.2597, 0.6182, 0.2136, 0.6527, 0.7801, 0.6247, 0.7801, 0.6247, 0.7778, 0.6527, 0.7778, 0.6992, 0.09643, 0.6976, 0.0948, 0.6976, 0.04868, 0.6992, 0.04868, 0.6166, 0.2136, 0.6182, 0.2136, 0.6182, 0.2597, 0.6166, 0.2613, 0.6543, 0.7762, 0.6527, 0.7778, 0.6247, 0.7778, 0.6231, 0.7762, 0.6231, 0.7818, 0.6247, 0.7801, 0.6527, 0.7801, 0.6543, 0.7818, 0.6222, 0.2613, 0.6206, 0.2597, 0.6206, 0.2136, 0.6222, 0.2136, 0.6936, 0.04868, 0.6952, 0.04868, 0.6952, 0.0948, 0.6936, 0.09643, 0.0, 0.0, 1.0, 0.0, 1.0, 1.0, 0.0, 1.0, 0.0, 0.0, 1.0, 0.0, 1.0, 1.0, 0.0, 1.0, 0.0, 0.0, 1.0, 0.0, 1.0, 1.0, 0.0, 1.0, 0.0, 0.0, 1.0, 0.0, 1.0, 1.0, 0.0, 1.0, 0.0, 0.0, 1.0, 0.0, 1.0, 1.0, 0.0, 1.0, 0.0, 0.0, 1.0, 0.0, 1.0, 1.0, 0.0, 1.0, 0.0, 0.0, 1.0, 0.0, 1.0, 1.0, 0.0, 1.0, 0.0, 0.0, 1.0, 0.0, 1.0, 1.0, 0.0, 1.0, 0.0, 0.0, 1.0, 0.0, 1.0, 1.0, 0.0, 1.0, 0.0, 0.0, 1.0, 0.0, 1.0, 1.0, 0.0, 1.0, 0.0, 0.0, 1.0, 0.0, 1.0, 1.0, 0.0, 1.0, 0.0, 0.0, 1.0, 0.0, 1.0, 1.0, 0.0, 1.0, 0.0, 0.0, 1.0, 0.0, 1.0, 1.0, 0.0, 1.0, 0.0, 0.0, 1.0, 0.0, 1.0, 1.0, 0.0, 1.0, 0.0, 0.0, 1.0, 0.0, 1.0, 1.0, 0.0, 1.0, 0.0, 0.0, 1.0, 0.0, 1.0, 1.0, 0.0, 1.0, 0.0, 0.0, 1.0, 0.0, 1.0, 1.0, 0.0, 1.0, 0.0, 0.0, 1.0, 0.0, 1.0, 1.0, 0.0, 1.0, 0.0, 0.0, 1.0, 0.0, 1.0, 1.0, 0.0, 1.0, 0.0, 0.0, 1.0, 0.0, 1.0, 1.0, 0.0, 1.0, 0.002465, 0.9936, 0.002465, 0.9912, 0.2365, 0.9912, 0.2365, 0.9936, 0.6311, 0.9874, 0.6311, 0.9898, 0.397, 0.9898, 0.397, 0.9874, 0.963, 0.4795, 0.9654, 0.4795, 0.9654, 0.7941, 0.963, 0.7941, 0.672, 0.09348, 0.6721, 0.408, 0.6696, 0.408, 0.6696, 0.09348, 0.673, 0.4071, 0.6721, 0.408, 0.672, 0.09348, 0.673, 0.09442, 0.9621, 0.4804, 0.963, 0.4795, 0.963, 0.7941, 0.9621, 0.7931, 0.6301, 0.9864, 0.6311, 0.9874, 0.397, 0.9874, 0.3979, 0.9864, 0.003401, 0.9946, 0.002465, 0.9936, 0.2365, 0.9936, 0.2356, 0.9946, 0.2356, 0.9902, 0.2365, 0.9912, 0.002465, 0.9912, 0.003404, 0.9902, 0.3979, 0.9907, 0.397, 0.9898, 0.6311, 0.9898, 0.6301, 0.9907, 0.9664, 0.7931, 0.9654, 0.7941, 0.9654, 0.4795, 0.9664, 0.4804, 0.6687, 0.09442, 0.6696, 0.09348, 0.6696, 0.408, 0.6687, 0.4071, 0.02821, 0.2622, 0.02821, 0.03786, 0.03728, 0.05194, 0.03728, 0.2481, 0.03635, 0.2703, 0.04542, 0.2562, 0.3294, 0.2562, 0.3385, 0.2703, 0.3466, 0.03786, 0.3466, 0.2622, 0.3375, 0.2481, 0.3375, 0.05194, 0.03635, 0.02972, 0.3385, 0.02972, 0.3294, 0.0438, 0.04542, 0.0438, 0.6172, 0.9705, 0.3974, 0.9705, 0.3974, 0.9644, 0.6172, 0.9644, 0.6187, 0.9721, 0.3959, 0.9721, 0.3974, 0.9705, 0.6172, 0.9705, 0.04542, 0.2481, 0.04542, 0.05194, 0.3294, 0.05194, 0.3294, 0.2481, 0.04542, 0.2562, 0.04542, 0.2481, 0.3294, 0.2481, 0.3294, 0.2562, 0.3294, 0.0438, 0.3294, 0.05194, 0.04542, 0.05194, 0.04542, 0.0438, 0.3375, 0.2481, 0.3294, 0.2481, 0.3294, 0.05194, 0.3375, 0.05194, 0.03728, 0.05194, 0.04542, 0.05194, 0.04542, 0.2481, 0.03728, 0.2481, 0.8874, 0.6684, 0.8874, 0.8913, 0.8709, 0.8959, 0.8709, 0.6638, 0.03635, 0.298, 0.03635, 0.2703, 0.3385, 0.2703, 0.3385, 0.298, 0.3385, 0.002027, 0.3385, 0.02972, 0.03635, 0.02972, 0.03635, 0.002025, 0.0005165, 0.03786, 0.02821, 0.03786, 0.02821, 0.2622, 0.0005165, 0.2622, 0.8995, 0.6684, 0.8874, 0.6684, 0.8709, 0.6638, 0.8995, 0.6638, 0.8995, 0.8913, 0.8995, 0.8959, 0.8709, 0.8959, 0.8874, 0.8913, 0.3014, 0.4749, 0.2346, 0.4749, 0.2352, 0.4739, 0.302, 0.4739, 0.0, 0.0, 1.0, 0.0, 1.0, 1.0, 0.0, 1.0, 0.0, 0.0, 1.0, 0.0, 1.0, 1.0, 0.0, 1.0, 0.0, 0.0, 1.0, 0.0, 1.0, 1.0, 0.0, 1.0, 0.0, 0.0, 1.0, 0.0, 1.0, 1.0, 0.0, 1.0, 0.0, 0.0, 1.0, 0.0, 1.0, 1.0, 0.0, 1.0, 0.0, 0.0, 1.0, 0.0, 1.0, 1.0, 0.0, 1.0, 0.2371, 0.4729, 0.2368, 0.4734, 0.3036, 0.4734, 0.3039, 0.4729, 0.0, 0.0, 1.0, 0.0, 1.0, 1.0, 0.0, 1.0, 0.0, 0.0, 1.0, 0.0, 1.0, 1.0, 0.0, 1.0, 0.0, 0.0, 1.0, 0.0, 1.0, 1.0, 0.0, 1.0, 0.0, 0.0, 1.0, 0.0, 1.0, 1.0, 0.0, 1.0, 0.0, 0.0, 1.0, 0.0, 1.0, 1.0, 0.0, 1.0, 0.0, 0.0, 1.0, 0.0, 1.0, 1.0, 0.0, 1.0, 0.2374, 0.4723, 0.3042, 0.4723, 0.3039, 0.4729, 0.2371, 0.4729])
me_residential_buildings_001_002.materials.append(mat_ground)
me_residential_buildings_001_002.materials.append(mat_glass)
me_residential_buildings_001_002.use_remesh_preserve_volume = False
me_residential_buildings_001_002.use_remesh_preserve_attributes = False
me_residential_buildings_001_002.use_mirror_vertex_groups = False
me_residential_buildings_001_002.update()

# ---- objects
ob_resbuild_detailed_backtops = bpy.data.objects.new('ResBuild_Detailed_BackTopS', me_residential_buildings_001_002)

# ---- transforms, parenting, visibility, modifiers, constraints
ob_resbuild_detailed_backtops.location = (0.0, 0.0, 0.0)

# ---- collection membership
col_collection.objects.link(ob_resbuild_detailed_backtops)

# ---- scene / render settings (as saved in the file)
scene.frame_start = 1; scene.frame_end = 250; scene.frame_set(1)
scene.render.engine = 'BLENDER_EEVEE_NEXT'
bpy.context.view_layer.update()

# ---- added for rendering (the .blend has no active camera and no usable light): camera, sun
cam_auto = bpy.data.cameras.new('AutoCamera')
cam_auto.lens = 50.0
cam_auto.sensor_width = 36.0
cam_auto.clip_end = 1000.0
ob_auto_camera = bpy.data.objects.new('AutoCamera', cam_auto)
scene.collection.objects.link(ob_auto_camera)
ob_auto_camera.location = (20.1275, -24.1349, 18.8748)
ob_auto_camera.rotation_euler = (1.09748, -7.21219e-08, 0.694738)
scene.camera = ob_auto_camera
light_auto_sun = bpy.data.lights.new('AutoSun', 'SUN')
light_auto_sun.energy = 3.0
light_auto_sun.angle = 0.0523599
ob_auto_sun = bpy.data.objects.new('AutoSun', light_auto_sun)
scene.collection.objects.link(ob_auto_sun)
ob_auto_sun.rotation_euler = (0.872665, 0.174533, 0.523599)
bpy.context.view_layer.update()
